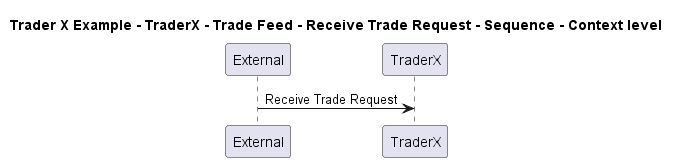

The diagram above was rendered by PlantUML. Its source (embedded in the PNG):
@startuml

title Trader X Example - TraderX - Trade Feed - Receive Trade Request - Sequence - Context level

participant "External" as C4InterFlow.SoftwareSystems.ExternalSystem
participant "TraderX" as TraderXExample.SoftwareSystems.TraderX

C4InterFlow.SoftwareSystems.ExternalSystem -> TraderXExample.SoftwareSystems.TraderX : Receive Trade Request


@enduml